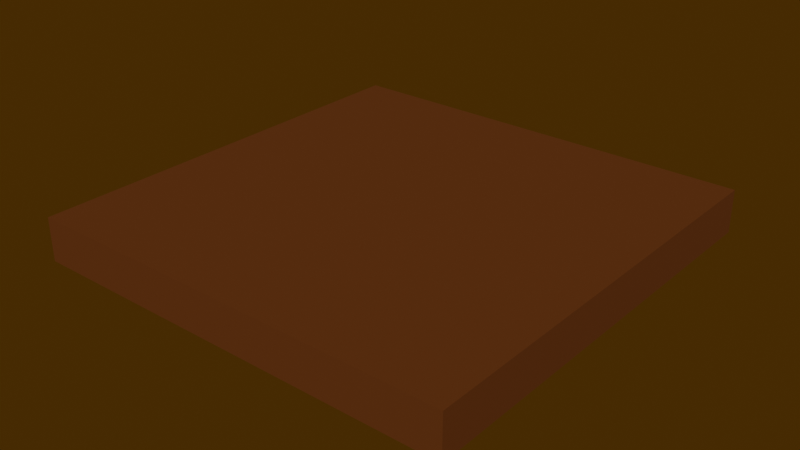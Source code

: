# Source: holz.blend  (saved by Blender 2.83.19; exported with 4.5.12 LTS)
import bpy
from mathutils import Matrix  # noqa: F401  (used for matrix-valued properties, if any)

bpy.ops.wm.read_factory_settings(use_empty=True)
scene = bpy.context.scene
scene.name = 'Scene'

# ---- collections
col_collection = bpy.data.collections.new('Collection'); scene.collection.children.link(col_collection)

# ---- materials (node trees are filled in below, after node groups)
mat_material_001 = bpy.data.materials.new('Material.001')
mat_material_001.use_transparent_shadow = False

# ---- material node trees
mat_material_001.use_nodes = True; mat_material_001.node_tree.nodes.clear()
_N = mat_material_001.node_tree.nodes; _L = mat_material_001.node_tree.links
n0 = _N.new('ShaderNodeBsdfPrincipled'); n0.name = 'Principled BSDF'; n0.location = (10, 300)
n0.distribution = 'GGX'
n0.subsurface_method = 'BURLEY'
n0.inputs[0].default_value = (0.1107, 0.03231, 0.004096, 1.0)
n0.inputs[3].default_value = 1.45
n0.inputs[27].default_value = (0.0, 0.0, 0.0, 1.0)
n0.inputs[28].default_value = 1.0
n1 = _N.new('ShaderNodeOutputMaterial'); n1.name = 'Material Output'; n1.location = (300, 300)
_L.new(n0.outputs[0], n1.inputs[0])
n1.is_active_output = True

# ---- world
world_world = bpy.data.worlds.new('World'); scene.world = world_world
world_world.use_nodes = True; world_world.node_tree.nodes.clear()
_N = world_world.node_tree.nodes; _L = world_world.node_tree.links
n0 = _N.new('ShaderNodeOutputWorld'); n0.name = 'World Output'; n0.location = (300, 300)
n1 = _N.new('ShaderNodeBackground'); n1.name = 'Background'; n1.location = (10, 300)
n1.inputs[0].default_value = (0.05087, 0.02143, 0.0005673, 1.0)
_L.new(n1.outputs[0], n0.inputs[0])
n0.is_active_output = True
world_world.color = (0.05088, 0.05088, 0.05088)
world_world.use_sun_shadow = False
world_world.sun_shadow_jitter_overblur = 0.0

# ---- meshes
me_cube_001 = bpy.data.meshes.new('Cube.001')
me_cube_001.from_pydata([(-0.5, -0.5, -0.05), (-0.5, -0.5, 0.05), (-0.5, 0.5, -0.05), (-0.5, 0.5, 0.05), (0.5, -0.5, -0.05), (0.5, -0.5, 0.05), (0.5, 0.5, -0.05), (0.5, 0.5, 0.05)], [], [(0, 1, 3, 2), (2, 3, 7, 6), (6, 7, 5, 4), (4, 5, 1, 0), (2, 6, 4, 0), (7, 3, 1, 5)])
_uv = me_cube_001.uv_layers.new(name='UVMap')
_uv.uv.foreach_set('vector', [0.375, 0.0, 0.625, 0.0, 0.625, 0.25, 0.375, 0.25, 0.375, 0.25, 0.625, 0.25, 0.625, 0.5, 0.375, 0.5, 0.375, 0.5, 0.625, 0.5, 0.625, 0.75, 0.375, 0.75, 0.375, 0.75, 0.625, 0.75, 0.625, 1.0, 0.375, 1.0, 0.125, 0.5, 0.375, 0.5, 0.375, 0.75, 0.125, 0.75, 0.625, 0.5, 0.875, 0.5, 0.875, 0.75, 0.625, 0.75])
me_cube_001.materials.append(mat_material_001)
me_cube_001.use_remesh_fix_poles = True
me_cube_001.use_remesh_preserve_attributes = False
me_cube_001.use_mirror_vertex_groups = False
me_cube_001.update()

# ---- objects
ob_cube = bpy.data.objects.new('Cube', me_cube_001)

# ---- transforms, parenting, visibility, modifiers, constraints
ob_cube.location = (0.0, 0.0, 0.0)
ob_cube.lineart.crease_threshold = 0.0

# ---- collection membership
col_collection.objects.link(ob_cube)

# ---- scene / render settings (as saved in the file)
scene.frame_start = 1; scene.frame_end = 250; scene.frame_set(1)
scene.render.engine = 'BLENDER_EEVEE_NEXT'
scene.cycles.use_denoising = False
scene.cycles.samples = 128
scene.cycles.sampling_pattern = 'TABULATED_SOBOL'
scene.cycles.use_adaptive_sampling = False
scene.cycles.use_light_tree = False
scene.view_settings.view_transform = 'Filmic'
bpy.context.view_layer.update()

# ---- added for rendering (the .blend has no active camera and no usable light): camera, sun
cam_auto = bpy.data.cameras.new('AutoCamera')
cam_auto.lens = 50.0
cam_auto.sensor_width = 36.0
cam_auto.clip_end = 1000.0
ob_auto_camera = bpy.data.objects.new('AutoCamera', cam_auto)
scene.collection.objects.link(ob_auto_camera)
ob_auto_camera.location = (1.31173, -1.57408, 1.04939)
ob_auto_camera.rotation_euler = (1.09748, -7.21219e-08, 0.694738)
scene.camera = ob_auto_camera
light_auto_sun = bpy.data.lights.new('AutoSun', 'SUN')
light_auto_sun.energy = 3.0
light_auto_sun.angle = 0.0523599
ob_auto_sun = bpy.data.objects.new('AutoSun', light_auto_sun)
scene.collection.objects.link(ob_auto_sun)
ob_auto_sun.rotation_euler = (0.872665, 0.174533, 0.523599)
bpy.context.view_layer.update()
